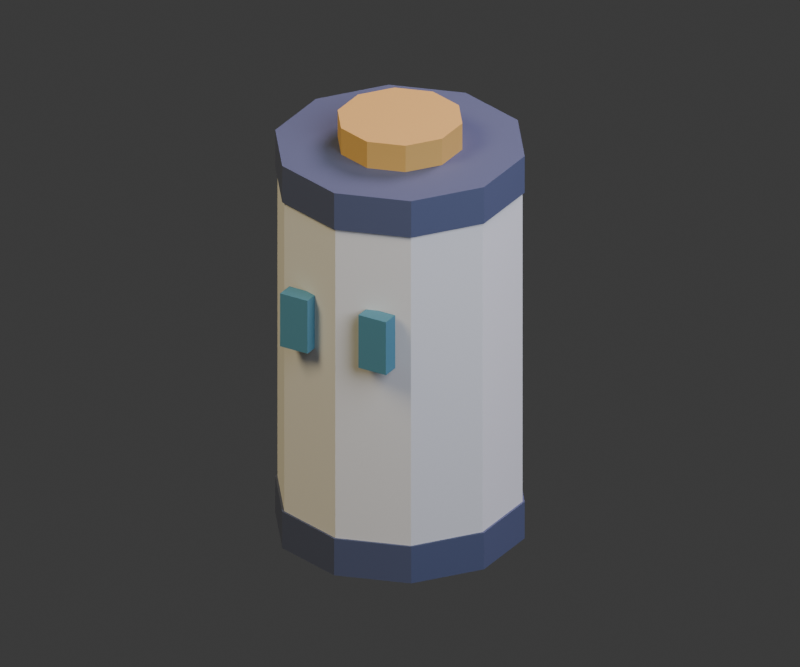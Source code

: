 # Source: reactor-mk02.blend  (saved by Blender 5.2.45; exported with 4.5.12 LTS)
import bpy
from mathutils import Matrix  # noqa: F401  (used for matrix-valued properties, if any)

bpy.ops.wm.read_factory_settings(use_empty=True)
scene = bpy.context.scene
scene.name = 'Scene'

# ---- collections
col_collection = bpy.data.collections.new('Collection'); scene.collection.children.link(col_collection)

# ---- materials (node trees are filled in below, after node groups)
mat_enamel___ivory = bpy.data.materials.new('enamel / ivory')
mat_enamel___ivory.diffuse_color = (0.72, 0.68, 0.52, 1.0)
mat_structure___charcoal = bpy.data.materials.new('structure / charcoal')
mat_structure___charcoal.diffuse_color = (0.075, 0.085, 0.12, 1.0)
mat_fittings___ochre = bpy.data.materials.new('fittings / ochre')
mat_fittings___ochre.diffuse_color = (0.65, 0.37, 0.075, 1.0)
mat_enamel___petrol = bpy.data.materials.new('enamel / petrol')
mat_enamel___petrol.diffuse_color = (0.075, 0.22, 0.23, 1.0)

# ---- material node trees
mat_enamel___ivory.use_nodes = True; mat_enamel___ivory.node_tree.nodes.clear()
_N = mat_enamel___ivory.node_tree.nodes; _L = mat_enamel___ivory.node_tree.links
n0 = _N.new('ShaderNodeBsdfPrincipled'); n0.name = 'Principled BSDF'; n0.location = (-200, 100)
n0.inputs[0].default_value = (0.72, 0.68, 0.52, 1.0)
n0.inputs[2].default_value = 0.72
n0.inputs[10].default_value = 0.005
n1 = _N.new('ShaderNodeOutputMaterial'); n1.name = 'Material Output'; n1.location = (200, 100)
_L.new(n0.outputs[0], n1.inputs[0])
n1.is_active_output = True
mat_structure___charcoal.use_nodes = True; mat_structure___charcoal.node_tree.nodes.clear()
_N = mat_structure___charcoal.node_tree.nodes; _L = mat_structure___charcoal.node_tree.links
n0 = _N.new('ShaderNodeBsdfPrincipled'); n0.name = 'Principled BSDF'; n0.location = (-200, 100)
n0.inputs[0].default_value = (0.075, 0.085, 0.12, 1.0)
n0.inputs[2].default_value = 0.72
n0.inputs[10].default_value = 0.005
n1 = _N.new('ShaderNodeOutputMaterial'); n1.name = 'Material Output'; n1.location = (200, 100)
_L.new(n0.outputs[0], n1.inputs[0])
n1.is_active_output = True
mat_fittings___ochre.use_nodes = True; mat_fittings___ochre.node_tree.nodes.clear()
_N = mat_fittings___ochre.node_tree.nodes; _L = mat_fittings___ochre.node_tree.links
n0 = _N.new('ShaderNodeBsdfPrincipled'); n0.name = 'Principled BSDF'; n0.location = (-200, 100)
n0.inputs[0].default_value = (0.65, 0.37, 0.075, 1.0)
n0.inputs[1].default_value = 0.25
n0.inputs[2].default_value = 0.72
n0.inputs[10].default_value = 0.005
n1 = _N.new('ShaderNodeOutputMaterial'); n1.name = 'Material Output'; n1.location = (200, 100)
_L.new(n0.outputs[0], n1.inputs[0])
n1.is_active_output = True
mat_enamel___petrol.use_nodes = True; mat_enamel___petrol.node_tree.nodes.clear()
_N = mat_enamel___petrol.node_tree.nodes; _L = mat_enamel___petrol.node_tree.links
n0 = _N.new('ShaderNodeBsdfPrincipled'); n0.name = 'Principled BSDF'; n0.location = (-200, 100)
n0.inputs[0].default_value = (0.075, 0.22, 0.23, 1.0)
n0.inputs[2].default_value = 0.72
n0.inputs[10].default_value = 0.005
n1 = _N.new('ShaderNodeOutputMaterial'); n1.name = 'Material Output'; n1.location = (200, 100)
_L.new(n0.outputs[0], n1.inputs[0])
n1.is_active_output = True

# ---- world
world_world = bpy.data.worlds.new('World'); scene.world = world_world
world_world.use_nodes = True; world_world.node_tree.nodes.clear()
_N = world_world.node_tree.nodes; _L = world_world.node_tree.links
n0 = _N.new('ShaderNodeOutputWorld'); n0.name = 'World Output'; n0.location = (200, 100)
n1 = _N.new('ShaderNodeBackground'); n1.name = 'Background'; n1.location = (-200, 100)
n1.inputs[0].default_value = (0.05088, 0.05088, 0.05088, 1.0)
_L.new(n1.outputs[0], n0.inputs[0])
n0.is_active_output = True
world_world.color = (0.19, 0.16, 0.27)
world_world.sun_shadow_jitter_overblur = 0.0

# ---- cameras
cam_preview_camera = bpy.data.cameras.new('preview_camera')
cam_preview_camera.type = 'ORTHO'
cam_preview_camera.ortho_scale = 3.5

# ---- lights
light_key = bpy.data.lights.new('key', 'AREA')
light_key.color = (1.0, 0.88, 0.68)
light_key.energy = 2100.0
light_key.shape = 'DISK'
light_key.size = 8.0
light_fill = bpy.data.lights.new('fill', 'AREA')
light_fill.color = (0.59, 0.65, 1.0)
light_fill.energy = 1000.0
light_fill.shape = 'DISK'
light_fill.size = 7.0
light_rim = bpy.data.lights.new('rim', 'AREA')
light_rim.color = (0.75, 0.62, 1.0)
light_rim.energy = 1700.0
light_rim.shape = 'DISK'
light_rim.size = 6.0

# ---- meshes
me_cone_035 = bpy.data.meshes.new('Cone.035')
me_cone_035.from_pydata([(0.0, 0.55, -0.825), (0.0, 0.55, 0.825), (0.3233, 0.445, -0.825), (0.3233, 0.445, 0.825), (0.5231, 0.17, -0.825), (0.5231, 0.17, 0.825), (0.5231, -0.17, -0.825), (0.5231, -0.17, 0.825), (0.3233, -0.445, -0.825), (0.3233, -0.445, 0.825), (0.0, -0.55, -0.825), (0.0, -0.55, 0.825), (-0.3233, -0.445, -0.825), (-0.3233, -0.445, 0.825), (-0.5231, -0.17, -0.825), (-0.5231, -0.17, 0.825), (-0.5231, 0.17, -0.825), (-0.5231, 0.17, 0.825), (-0.3233, 0.445, -0.825), (-0.3233, 0.445, 0.825)], [], [(0, 1, 3, 2), (2, 3, 5, 4), (4, 5, 7, 6), (6, 7, 9, 8), (8, 9, 11, 10), (10, 11, 13, 12), (12, 13, 15, 14), (14, 15, 17, 16), (3, 1, 19, 17, 15, 13, 11, 9, 7, 5), (16, 17, 19, 18), (18, 19, 1, 0), (0, 2, 4, 6, 8, 10, 12, 14, 16, 18)])
_uv = me_cone_035.uv_layers.new(name='UVMap')
_uv.uv.foreach_set('vector', [1.0, 0.5, 1.0, 1.0, 0.9, 1.0, 0.9, 0.5, 0.9, 0.5, 0.9, 1.0, 0.8, 1.0, 0.8, 0.5, 0.8, 0.5, 0.8, 1.0, 0.7, 1.0, 0.7, 0.5, 0.7, 0.5, 0.7, 1.0, 0.6, 1.0, 0.6, 0.5, 0.6, 0.5, 0.6, 1.0, 0.5, 1.0, 0.5, 0.5, 0.5, 0.5, 0.5, 1.0, 0.4, 1.0, 0.4, 0.5, 0.4, 0.5, 0.4, 1.0, 0.3, 1.0, 0.3, 0.5, 0.3, 0.5, 0.3, 1.0, 0.2, 1.0, 0.2, 0.5, 0.3911, 0.4442, 0.25, 0.49, 0.1089, 0.4442, 0.02175, 0.3242, 0.02175, 0.1758, 0.1089, 0.05584, 0.25, 0.01, 0.3911, 0.05584, 0.4783, 0.1758, 0.4783, 0.3242, 0.2, 0.5, 0.2, 1.0, 0.1, 1.0, 0.1, 0.5, 0.1, 0.5, 0.1, 1.0, -7.451e-08, 1.0, -7.451e-08, 0.5, 0.75, 0.49, 0.8911, 0.4442, 0.9783, 0.3242, 0.9783, 0.1758, 0.8911, 0.05584, 0.75, 0.01, 0.6089, 0.05584, 0.5217, 0.1758, 0.5217, 0.3242, 0.6089, 0.4442])
me_cone_035.materials.append(mat_enamel___ivory)
me_cone_035.update()
me_cone_036 = bpy.data.meshes.new('Cone.036')
me_cone_036.from_pydata([(0.0, 0.56, -0.09), (0.0, 0.56, 0.09), (0.3292, 0.453, -0.09), (0.3292, 0.453, 0.09), (0.5326, 0.173, -0.09), (0.5326, 0.173, 0.09), (0.5326, -0.173, -0.09), (0.5326, -0.173, 0.09), (0.3292, -0.453, -0.09), (0.3292, -0.453, 0.09), (0.0, -0.56, -0.09), (0.0, -0.56, 0.09), (-0.3292, -0.453, -0.09), (-0.3292, -0.453, 0.09), (-0.5326, -0.173, -0.09), (-0.5326, -0.173, 0.09), (-0.5326, 0.173, -0.09), (-0.5326, 0.173, 0.09), (-0.3292, 0.453, -0.09), (-0.3292, 0.453, 0.09)], [], [(0, 1, 3, 2), (2, 3, 5, 4), (4, 5, 7, 6), (6, 7, 9, 8), (8, 9, 11, 10), (10, 11, 13, 12), (12, 13, 15, 14), (14, 15, 17, 16), (3, 1, 19, 17, 15, 13, 11, 9, 7, 5), (16, 17, 19, 18), (18, 19, 1, 0), (0, 2, 4, 6, 8, 10, 12, 14, 16, 18)])
_uv = me_cone_036.uv_layers.new(name='UVMap')
_uv.uv.foreach_set('vector', [1.0, 0.5, 1.0, 1.0, 0.9, 1.0, 0.9, 0.5, 0.9, 0.5, 0.9, 1.0, 0.8, 1.0, 0.8, 0.5, 0.8, 0.5, 0.8, 1.0, 0.7, 1.0, 0.7, 0.5, 0.7, 0.5, 0.7, 1.0, 0.6, 1.0, 0.6, 0.5, 0.6, 0.5, 0.6, 1.0, 0.5, 1.0, 0.5, 0.5, 0.5, 0.5, 0.5, 1.0, 0.4, 1.0, 0.4, 0.5, 0.4, 0.5, 0.4, 1.0, 0.3, 1.0, 0.3, 0.5, 0.3, 0.5, 0.3, 1.0, 0.2, 1.0, 0.2, 0.5, 0.3911, 0.4442, 0.25, 0.49, 0.1089, 0.4442, 0.02175, 0.3242, 0.02175, 0.1758, 0.1089, 0.05584, 0.25, 0.01, 0.3911, 0.05584, 0.4783, 0.1758, 0.4783, 0.3242, 0.2, 0.5, 0.2, 1.0, 0.1, 1.0, 0.1, 0.5, 0.1, 0.5, 0.1, 1.0, -7.451e-08, 1.0, -7.451e-08, 0.5, 0.75, 0.49, 0.8911, 0.4442, 0.9783, 0.3242, 0.9783, 0.1758, 0.8911, 0.05584, 0.75, 0.01, 0.6089, 0.05584, 0.5217, 0.1758, 0.5217, 0.3242, 0.6089, 0.4442])
me_cone_036.materials.append(mat_structure___charcoal)
me_cone_036.update()
me_cone_037 = bpy.data.meshes.new('Cone.037')
me_cone_037.from_pydata([(0.0, 0.28, -0.075), (0.0, 0.28, 0.075), (0.1646, 0.2265, -0.075), (0.1646, 0.2265, 0.075), (0.2663, 0.08652, -0.075), (0.2663, 0.08652, 0.075), (0.2663, -0.08652, -0.075), (0.2663, -0.08652, 0.075), (0.1646, -0.2265, -0.075), (0.1646, -0.2265, 0.075), (0.0, -0.28, -0.075), (0.0, -0.28, 0.075), (-0.1646, -0.2265, -0.075), (-0.1646, -0.2265, 0.075), (-0.2663, -0.08652, -0.075), (-0.2663, -0.08652, 0.075), (-0.2663, 0.08652, -0.075), (-0.2663, 0.08652, 0.075), (-0.1646, 0.2265, -0.075), (-0.1646, 0.2265, 0.075)], [], [(0, 1, 3, 2), (2, 3, 5, 4), (4, 5, 7, 6), (6, 7, 9, 8), (8, 9, 11, 10), (10, 11, 13, 12), (12, 13, 15, 14), (14, 15, 17, 16), (3, 1, 19, 17, 15, 13, 11, 9, 7, 5), (16, 17, 19, 18), (18, 19, 1, 0), (0, 2, 4, 6, 8, 10, 12, 14, 16, 18)])
_uv = me_cone_037.uv_layers.new(name='UVMap')
_uv.uv.foreach_set('vector', [1.0, 0.5, 1.0, 1.0, 0.9, 1.0, 0.9, 0.5, 0.9, 0.5, 0.9, 1.0, 0.8, 1.0, 0.8, 0.5, 0.8, 0.5, 0.8, 1.0, 0.7, 1.0, 0.7, 0.5, 0.7, 0.5, 0.7, 1.0, 0.6, 1.0, 0.6, 0.5, 0.6, 0.5, 0.6, 1.0, 0.5, 1.0, 0.5, 0.5, 0.5, 0.5, 0.5, 1.0, 0.4, 1.0, 0.4, 0.5, 0.4, 0.5, 0.4, 1.0, 0.3, 1.0, 0.3, 0.5, 0.3, 0.5, 0.3, 1.0, 0.2, 1.0, 0.2, 0.5, 0.3911, 0.4442, 0.25, 0.49, 0.1089, 0.4442, 0.02175, 0.3242, 0.02175, 0.1758, 0.1089, 0.05584, 0.25, 0.01, 0.3911, 0.05584, 0.4783, 0.1758, 0.4783, 0.3242, 0.2, 0.5, 0.2, 1.0, 0.1, 1.0, 0.1, 0.5, 0.1, 0.5, 0.1, 1.0, -7.451e-08, 1.0, -7.451e-08, 0.5, 0.75, 0.49, 0.8911, 0.4442, 0.9783, 0.3242, 0.9783, 0.1758, 0.8911, 0.05584, 0.75, 0.01, 0.6089, 0.05584, 0.5217, 0.1758, 0.5217, 0.3242, 0.6089, 0.4442])
me_cone_037.materials.append(mat_fittings___ochre)
me_cone_037.update()
me_cone_038 = bpy.data.meshes.new('Cone.038')
me_cone_038.from_pydata([(0.0, 0.56, -0.09), (0.0, 0.56, 0.09), (0.3292, 0.453, -0.09), (0.3292, 0.453, 0.09), (0.5326, 0.173, -0.09), (0.5326, 0.173, 0.09), (0.5326, -0.173, -0.09), (0.5326, -0.173, 0.09), (0.3292, -0.453, -0.09), (0.3292, -0.453, 0.09), (0.0, -0.56, -0.09), (0.0, -0.56, 0.09), (-0.3292, -0.453, -0.09), (-0.3292, -0.453, 0.09), (-0.5326, -0.173, -0.09), (-0.5326, -0.173, 0.09), (-0.5326, 0.173, -0.09), (-0.5326, 0.173, 0.09), (-0.3292, 0.453, -0.09), (-0.3292, 0.453, 0.09)], [], [(0, 1, 3, 2), (2, 3, 5, 4), (4, 5, 7, 6), (6, 7, 9, 8), (8, 9, 11, 10), (10, 11, 13, 12), (12, 13, 15, 14), (14, 15, 17, 16), (3, 1, 19, 17, 15, 13, 11, 9, 7, 5), (16, 17, 19, 18), (18, 19, 1, 0), (0, 2, 4, 6, 8, 10, 12, 14, 16, 18)])
_uv = me_cone_038.uv_layers.new(name='UVMap')
_uv.uv.foreach_set('vector', [1.0, 0.5, 1.0, 1.0, 0.9, 1.0, 0.9, 0.5, 0.9, 0.5, 0.9, 1.0, 0.8, 1.0, 0.8, 0.5, 0.8, 0.5, 0.8, 1.0, 0.7, 1.0, 0.7, 0.5, 0.7, 0.5, 0.7, 1.0, 0.6, 1.0, 0.6, 0.5, 0.6, 0.5, 0.6, 1.0, 0.5, 1.0, 0.5, 0.5, 0.5, 0.5, 0.5, 1.0, 0.4, 1.0, 0.4, 0.5, 0.4, 0.5, 0.4, 1.0, 0.3, 1.0, 0.3, 0.5, 0.3, 0.5, 0.3, 1.0, 0.2, 1.0, 0.2, 0.5, 0.3911, 0.4442, 0.25, 0.49, 0.1089, 0.4442, 0.02175, 0.3242, 0.02175, 0.1758, 0.1089, 0.05584, 0.25, 0.01, 0.3911, 0.05584, 0.4783, 0.1758, 0.4783, 0.3242, 0.2, 0.5, 0.2, 1.0, 0.1, 1.0, 0.1, 0.5, 0.1, 0.5, 0.1, 1.0, -7.451e-08, 1.0, -7.451e-08, 0.5, 0.75, 0.49, 0.8911, 0.4442, 0.9783, 0.3242, 0.9783, 0.1758, 0.8911, 0.05584, 0.75, 0.01, 0.6089, 0.05584, 0.5217, 0.1758, 0.5217, 0.3242, 0.6089, 0.4442])
me_cone_038.materials.append(mat_structure___charcoal)
me_cone_038.update()
me_cone_039 = bpy.data.meshes.new('Cone.039')
me_cone_039.from_pydata([(0.0, 0.28, -0.075), (0.0, 0.28, 0.075), (0.1646, 0.2265, -0.075), (0.1646, 0.2265, 0.075), (0.2663, 0.08652, -0.075), (0.2663, 0.08652, 0.075), (0.2663, -0.08652, -0.075), (0.2663, -0.08652, 0.075), (0.1646, -0.2265, -0.075), (0.1646, -0.2265, 0.075), (0.0, -0.28, -0.075), (0.0, -0.28, 0.075), (-0.1646, -0.2265, -0.075), (-0.1646, -0.2265, 0.075), (-0.2663, -0.08652, -0.075), (-0.2663, -0.08652, 0.075), (-0.2663, 0.08652, -0.075), (-0.2663, 0.08652, 0.075), (-0.1646, 0.2265, -0.075), (-0.1646, 0.2265, 0.075)], [], [(0, 1, 3, 2), (2, 3, 5, 4), (4, 5, 7, 6), (6, 7, 9, 8), (8, 9, 11, 10), (10, 11, 13, 12), (12, 13, 15, 14), (14, 15, 17, 16), (3, 1, 19, 17, 15, 13, 11, 9, 7, 5), (16, 17, 19, 18), (18, 19, 1, 0), (0, 2, 4, 6, 8, 10, 12, 14, 16, 18)])
_uv = me_cone_039.uv_layers.new(name='UVMap')
_uv.uv.foreach_set('vector', [1.0, 0.5, 1.0, 1.0, 0.9, 1.0, 0.9, 0.5, 0.9, 0.5, 0.9, 1.0, 0.8, 1.0, 0.8, 0.5, 0.8, 0.5, 0.8, 1.0, 0.7, 1.0, 0.7, 0.5, 0.7, 0.5, 0.7, 1.0, 0.6, 1.0, 0.6, 0.5, 0.6, 0.5, 0.6, 1.0, 0.5, 1.0, 0.5, 0.5, 0.5, 0.5, 0.5, 1.0, 0.4, 1.0, 0.4, 0.5, 0.4, 0.5, 0.4, 1.0, 0.3, 1.0, 0.3, 0.5, 0.3, 0.5, 0.3, 1.0, 0.2, 1.0, 0.2, 0.5, 0.3911, 0.4442, 0.25, 0.49, 0.1089, 0.4442, 0.02175, 0.3242, 0.02175, 0.1758, 0.1089, 0.05584, 0.25, 0.01, 0.3911, 0.05584, 0.4783, 0.1758, 0.4783, 0.3242, 0.2, 0.5, 0.2, 1.0, 0.1, 1.0, 0.1, 0.5, 0.1, 0.5, 0.1, 1.0, -7.451e-08, 1.0, -7.451e-08, 0.5, 0.75, 0.49, 0.8911, 0.4442, 0.9783, 0.3242, 0.9783, 0.1758, 0.8911, 0.05584, 0.75, 0.01, 0.6089, 0.05584, 0.5217, 0.1758, 0.5217, 0.3242, 0.6089, 0.4442])
me_cone_039.materials.append(mat_fittings___ochre)
me_cone_039.update()
me_cube_023 = bpy.data.meshes.new('Cube.023')
me_cube_023.from_pydata([(-0.07, -0.04, -0.13), (-0.07, -0.04, 0.13), (-0.07, 0.04, -0.13), (-0.07, 0.04, 0.13), (0.07, -0.04, -0.13), (0.07, -0.04, 0.13), (0.07, 0.04, -0.13), (0.07, 0.04, 0.13)], [], [(0, 1, 3, 2), (2, 3, 7, 6), (6, 7, 5, 4), (4, 5, 1, 0), (2, 6, 4, 0), (7, 3, 1, 5)])
_uv = me_cube_023.uv_layers.new(name='UVMap')
_uv.uv.foreach_set('vector', [0.375, 0.0, 0.625, 0.0, 0.625, 0.25, 0.375, 0.25, 0.375, 0.25, 0.625, 0.25, 0.625, 0.5, 0.375, 0.5, 0.375, 0.5, 0.625, 0.5, 0.625, 0.75, 0.375, 0.75, 0.375, 0.75, 0.625, 0.75, 0.625, 1.0, 0.375, 1.0, 0.125, 0.5, 0.375, 0.5, 0.375, 0.75, 0.125, 0.75, 0.625, 0.5, 0.875, 0.5, 0.875, 0.75, 0.625, 0.75])
me_cube_023.materials.append(mat_enamel___petrol)
me_cube_023.update()
me_cube_024 = bpy.data.meshes.new('Cube.024')
me_cube_024.from_pydata([(-0.07, -0.04, -0.13), (-0.07, -0.04, 0.13), (-0.07, 0.04, -0.13), (-0.07, 0.04, 0.13), (0.07, -0.04, -0.13), (0.07, -0.04, 0.13), (0.07, 0.04, -0.13), (0.07, 0.04, 0.13)], [], [(0, 1, 3, 2), (2, 3, 7, 6), (6, 7, 5, 4), (4, 5, 1, 0), (2, 6, 4, 0), (7, 3, 1, 5)])
_uv = me_cube_024.uv_layers.new(name='UVMap')
_uv.uv.foreach_set('vector', [0.375, 0.0, 0.625, 0.0, 0.625, 0.25, 0.375, 0.25, 0.375, 0.25, 0.625, 0.25, 0.625, 0.5, 0.375, 0.5, 0.375, 0.5, 0.625, 0.5, 0.625, 0.75, 0.375, 0.75, 0.375, 0.75, 0.625, 0.75, 0.625, 1.0, 0.375, 1.0, 0.125, 0.5, 0.375, 0.5, 0.375, 0.75, 0.125, 0.75, 0.625, 0.5, 0.875, 0.5, 0.875, 0.75, 0.625, 0.75])
me_cube_024.materials.append(mat_enamel___petrol)
me_cube_024.update()

# ---- objects
ob_preview_only = bpy.data.objects.new('preview_only', None)
ob_key = bpy.data.objects.new('key', light_key)
ob_fill = bpy.data.objects.new('fill', light_fill)
ob_rim = bpy.data.objects.new('rim', light_rim)
ob_preview_camera = bpy.data.objects.new('preview_camera', cam_preview_camera)
ob_reactor_mk02 = bpy.data.objects.new('reactor_mk02', None)
ob_reactor_case = bpy.data.objects.new('reactor_case', me_cone_035)
ob_end_collar = bpy.data.objects.new('end_collar', me_cone_036)
ob_connector = bpy.data.objects.new('connector', me_cone_037)
ob_end_collar_001 = bpy.data.objects.new('end_collar.001', me_cone_038)
ob_connector_001 = bpy.data.objects.new('connector.001', me_cone_039)
ob_service_latch = bpy.data.objects.new('service_latch', me_cube_023)
ob_service_latch_001 = bpy.data.objects.new('service_latch.001', me_cube_024)
ob_socket_power = bpy.data.objects.new('socket_power', None)

# ---- transforms, parenting, visibility, modifiers, constraints
ob_preview_only.location = (0.0, 0.0, 0.0)
ob_key.parent = ob_preview_only
ob_key.location = (-7.0, -10.0, 14.0)
ob_key.rotation_euler = (0.7171, 6.127e-08, -0.6107)
ob_fill.parent = ob_preview_only
ob_fill.location = (6.0, -2.0, 5.0)
ob_fill.rotation_euler = (0.9018, 8.237e-08, 1.249)
ob_rim.parent = ob_preview_only
ob_rim.location = (2.0, 8.0, 9.0)
ob_rim.rotation_euler = (0.7417, -6.409e-08, 2.897)
ob_preview_camera.parent = ob_preview_only
ob_preview_camera.location = (3.0, -5.0, 3.0)
ob_preview_camera.rotation_euler = (1.096, -1.37e-08, 0.5404)
ob_reactor_mk02.location = (0.0, 0.0, 0.0)
ob_reactor_case.parent = ob_reactor_mk02
ob_reactor_case.location = (0.0, 0.0, 0.0)
ob_end_collar.parent = ob_reactor_mk02
ob_end_collar.location = (0.0, 0.0, -0.85)
ob_connector.parent = ob_reactor_mk02
ob_connector.location = (0.0, 0.0, -0.9945)
ob_end_collar_001.parent = ob_reactor_mk02
ob_end_collar_001.location = (0.0, 0.0, 0.85)
ob_connector_001.parent = ob_reactor_mk02
ob_connector_001.location = (0.0, 0.0, 0.9945)
ob_service_latch.parent = ob_reactor_mk02
ob_service_latch.location = (-0.2, -0.53, 0.25)
ob_service_latch_001.parent = ob_reactor_mk02
ob_service_latch_001.location = (0.2, -0.53, 0.25)
ob_socket_power.parent = ob_reactor_mk02
ob_socket_power.location = (0.0, 0.0, -1.08)

# ---- collection membership
col_collection.objects.link(ob_preview_only)
col_collection.objects.link(ob_key)
col_collection.objects.link(ob_fill)
col_collection.objects.link(ob_rim)
col_collection.objects.link(ob_preview_camera)
col_collection.objects.link(ob_reactor_mk02)
col_collection.objects.link(ob_reactor_case)
col_collection.objects.link(ob_end_collar)
col_collection.objects.link(ob_connector)
col_collection.objects.link(ob_end_collar_001)
col_collection.objects.link(ob_connector_001)
col_collection.objects.link(ob_service_latch)
col_collection.objects.link(ob_service_latch_001)
col_collection.objects.link(ob_socket_power)

# ---- scene / render settings (as saved in the file)
scene.camera = ob_preview_camera
scene.frame_start = 1; scene.frame_end = 1; scene.frame_set(1)
scene.render.engine = 'CYCLES'
scene.render.resolution_x = 1200
scene.render.resolution_y = 1000
scene.render.film_transparent = True
scene.render.bake_bias = 0.0
scene.render.bake_samples = 0
scene.render.compositor_device = 'GPU'
scene.cycles.samples = 32
scene.eevee.use_volume_custom_range = False
scene.eevee.fast_gi_thickness_near = 0.1
scene.eevee.fast_gi_thickness_far = 0.0
scene.eevee.ray_tracing_options.screen_trace_thickness = 0.1
bpy.context.view_layer.update()
